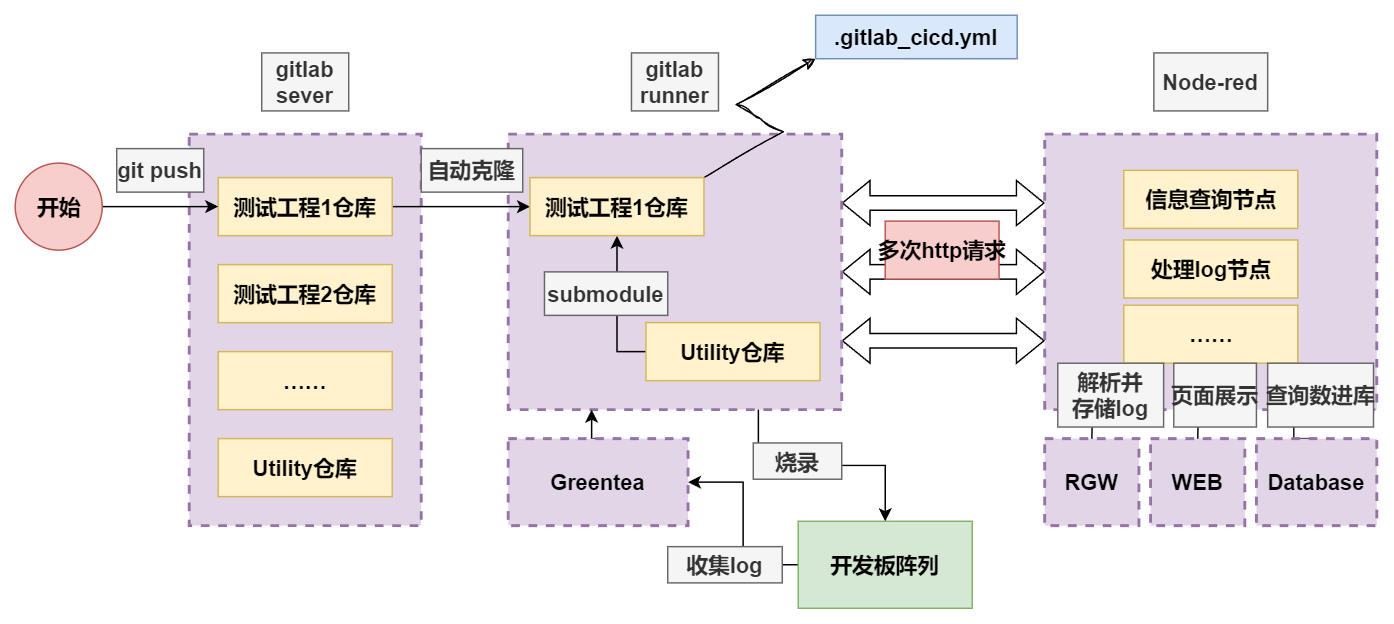

The diagram above was exported from draw.io. Its source (the exported page's mxGraphModel, read from the mxfile embedded in the PNG):
<mxGraphModel dx="2234" dy="836" grid="0" gridSize="10" guides="1" tooltips="1" connect="1" arrows="1" fold="1" page="0" pageScale="1" pageWidth="827" pageHeight="1169" math="0" shadow="0">
  <root>
    <mxCell id="0" />
    <mxCell id="1" parent="0" />
    <mxCell id="nYVsloN-27Saqx4OQUJ_-3" style="edgeStyle=orthogonalEdgeStyle;rounded=0;orthogonalLoop=1;jettySize=auto;html=1;exitX=1;exitY=0.5;exitDx=0;exitDy=0;entryX=0;entryY=0.5;entryDx=0;entryDy=0;shape=flexArrow;startArrow=block;" edge="1" parent="1" source="VpwYdxR6YieiCVpPiCMP-21" target="nYVsloN-27Saqx4OQUJ_-2">
      <mxGeometry relative="1" as="geometry" />
    </mxCell>
    <mxCell id="nYVsloN-27Saqx4OQUJ_-4" style="edgeStyle=orthogonalEdgeStyle;rounded=0;orthogonalLoop=1;jettySize=auto;html=1;exitX=1;exitY=0.25;exitDx=0;exitDy=0;entryX=0;entryY=0.25;entryDx=0;entryDy=0;shape=flexArrow;startArrow=block;" edge="1" parent="1" source="VpwYdxR6YieiCVpPiCMP-21" target="nYVsloN-27Saqx4OQUJ_-2">
      <mxGeometry relative="1" as="geometry" />
    </mxCell>
    <mxCell id="nYVsloN-27Saqx4OQUJ_-5" style="edgeStyle=orthogonalEdgeStyle;rounded=0;orthogonalLoop=1;jettySize=auto;html=1;exitX=1;exitY=0.75;exitDx=0;exitDy=0;entryX=0;entryY=0.75;entryDx=0;entryDy=0;shape=flexArrow;startArrow=block;" edge="1" parent="1" source="VpwYdxR6YieiCVpPiCMP-21" target="nYVsloN-27Saqx4OQUJ_-2">
      <mxGeometry relative="1" as="geometry" />
    </mxCell>
    <mxCell id="VpwYdxR6YieiCVpPiCMP-21" value="" style="rounded=0;whiteSpace=wrap;html=1;dashed=1;strokeWidth=2;fillColor=#e1d5e7;strokeColor=#9673a6;" parent="1" vertex="1">
      <mxGeometry x="-143" y="444" width="230" height="190" as="geometry" />
    </mxCell>
    <mxCell id="VpwYdxR6YieiCVpPiCMP-20" value="" style="rounded=0;whiteSpace=wrap;html=1;dashed=1;strokeWidth=2;fillColor=#e1d5e7;strokeColor=#9673a6;" parent="1" vertex="1">
      <mxGeometry x="-363" y="444" width="160" height="270" as="geometry" />
    </mxCell>
    <mxCell id="VpwYdxR6YieiCVpPiCMP-14" style="edgeStyle=orthogonalEdgeStyle;rounded=0;orthogonalLoop=1;jettySize=auto;html=1;exitX=1;exitY=0.5;exitDx=0;exitDy=0;entryX=0;entryY=0.5;entryDx=0;entryDy=0;" parent="1" source="VpwYdxR6YieiCVpPiCMP-1" target="VpwYdxR6YieiCVpPiCMP-7" edge="1">
      <mxGeometry relative="1" as="geometry" />
    </mxCell>
    <mxCell id="VpwYdxR6YieiCVpPiCMP-1" value="测试工程1仓库" style="rounded=0;whiteSpace=wrap;html=1;fillColor=#fff2cc;strokeColor=#d6b656;fontSize=15;fontStyle=1" parent="1" vertex="1">
      <mxGeometry x="-343" y="474" width="120" height="40" as="geometry" />
    </mxCell>
    <mxCell id="VpwYdxR6YieiCVpPiCMP-3" value="测试工程2仓库" style="rounded=0;whiteSpace=wrap;html=1;fillColor=#fff2cc;strokeColor=#d6b656;fontSize=15;fontStyle=1" parent="1" vertex="1">
      <mxGeometry x="-343" y="534" width="120" height="40" as="geometry" />
    </mxCell>
    <mxCell id="VpwYdxR6YieiCVpPiCMP-4" value="……" style="rounded=0;whiteSpace=wrap;html=1;fillColor=#fff2cc;strokeColor=#d6b656;fontSize=15;fontStyle=1" parent="1" vertex="1">
      <mxGeometry x="-343" y="594" width="120" height="40" as="geometry" />
    </mxCell>
    <mxCell id="VpwYdxR6YieiCVpPiCMP-6" value="Utility仓库" style="rounded=0;whiteSpace=wrap;html=1;fillColor=#fff2cc;strokeColor=#d6b656;fontSize=15;fontStyle=1" parent="1" vertex="1">
      <mxGeometry x="-343" y="654" width="120" height="40" as="geometry" />
    </mxCell>
    <mxCell id="VpwYdxR6YieiCVpPiCMP-18" style="edgeStyle=orthogonalEdgeStyle;rounded=0;orthogonalLoop=1;jettySize=auto;html=1;exitX=0.5;exitY=1;exitDx=0;exitDy=0;entryX=0;entryY=0.5;entryDx=0;entryDy=0;startArrow=classic;startFill=1;endArrow=none;endFill=0;" parent="1" source="VpwYdxR6YieiCVpPiCMP-7" target="VpwYdxR6YieiCVpPiCMP-10" edge="1">
      <mxGeometry relative="1" as="geometry" />
    </mxCell>
    <mxCell id="VpwYdxR6YieiCVpPiCMP-29" style="rounded=0;orthogonalLoop=1;jettySize=auto;html=1;exitX=1;exitY=0;exitDx=0;exitDy=0;entryX=0;entryY=1;entryDx=0;entryDy=0;sketch=1;curveFitting=1;jiggle=2;flowAnimation=0;edgeStyle=isometricEdgeStyle;" parent="1" source="VpwYdxR6YieiCVpPiCMP-7" target="VpwYdxR6YieiCVpPiCMP-28" edge="1">
      <mxGeometry relative="1" as="geometry" />
    </mxCell>
    <mxCell id="VpwYdxR6YieiCVpPiCMP-7" value="测试工程1仓库" style="rounded=0;whiteSpace=wrap;html=1;fillColor=#fff2cc;strokeColor=#d6b656;fontSize=15;fontStyle=1" parent="1" vertex="1">
      <mxGeometry x="-128" y="474" width="120" height="40" as="geometry" />
    </mxCell>
    <mxCell id="VpwYdxR6YieiCVpPiCMP-10" value="Utility仓库" style="rounded=0;whiteSpace=wrap;html=1;fillColor=#fff2cc;strokeColor=#d6b656;fontSize=15;fontStyle=1" parent="1" vertex="1">
      <mxGeometry x="-48" y="574" width="120" height="40" as="geometry" />
    </mxCell>
    <mxCell id="VpwYdxR6YieiCVpPiCMP-12" style="edgeStyle=orthogonalEdgeStyle;rounded=0;orthogonalLoop=1;jettySize=auto;html=1;exitX=1;exitY=0.5;exitDx=0;exitDy=0;exitPerimeter=0;entryX=0;entryY=0.5;entryDx=0;entryDy=0;" parent="1" source="VpwYdxR6YieiCVpPiCMP-11" target="VpwYdxR6YieiCVpPiCMP-1" edge="1">
      <mxGeometry relative="1" as="geometry" />
    </mxCell>
    <mxCell id="VpwYdxR6YieiCVpPiCMP-11" value="&lt;font style=&quot;font-size: 15px;&quot;&gt;开始&lt;/font&gt;" style="verticalLabelPosition=middle;verticalAlign=middle;html=1;shape=mxgraph.flowchart.on-page_reference;aspect=fixed;labelPosition=center;align=center;fillColor=#f8cecc;strokeColor=#b85450;fontStyle=1" parent="1" vertex="1">
      <mxGeometry x="-483" y="464" width="60" height="60" as="geometry" />
    </mxCell>
    <mxCell id="VpwYdxR6YieiCVpPiCMP-16" value="&lt;b style=&quot;font-size: 15px; text-wrap: nowrap;&quot;&gt;git push&lt;/b&gt;" style="text;html=1;align=center;verticalAlign=middle;whiteSpace=wrap;rounded=0;fillColor=#f5f5f5;fontColor=#333333;strokeColor=#666666;" parent="1" vertex="1">
      <mxGeometry x="-413" y="454" width="60" height="30" as="geometry" />
    </mxCell>
    <mxCell id="VpwYdxR6YieiCVpPiCMP-17" value="&lt;span style=&quot;font-size: 15px; text-wrap: nowrap;&quot;&gt;&lt;b&gt;自动克隆&lt;/b&gt;&lt;/span&gt;" style="text;html=1;align=center;verticalAlign=middle;whiteSpace=wrap;rounded=0;fillColor=#f5f5f5;fontColor=#333333;strokeColor=#666666;" parent="1" vertex="1">
      <mxGeometry x="-203" y="454" width="70" height="30" as="geometry" />
    </mxCell>
    <mxCell id="VpwYdxR6YieiCVpPiCMP-19" value="&lt;span style=&quot;font-size: 15px; text-wrap: nowrap;&quot;&gt;&lt;b&gt;submodule&lt;/b&gt;&lt;/span&gt;" style="text;html=1;align=center;verticalAlign=middle;whiteSpace=wrap;rounded=0;fillColor=#f5f5f5;fontColor=#333333;strokeColor=#666666;" parent="1" vertex="1">
      <mxGeometry x="-118" y="539" width="85" height="30" as="geometry" />
    </mxCell>
    <mxCell id="VpwYdxR6YieiCVpPiCMP-26" value="&lt;div&gt;&lt;b style=&quot;font-size: 15px; text-wrap: nowrap;&quot;&gt;gitlab&lt;/b&gt;&lt;/div&gt;&lt;b style=&quot;font-size: 15px; text-wrap: nowrap;&quot;&gt;runner&lt;/b&gt;" style="text;html=1;align=center;verticalAlign=middle;whiteSpace=wrap;rounded=0;fillColor=#f5f5f5;fontColor=#333333;strokeColor=#666666;" parent="1" vertex="1">
      <mxGeometry x="-58" y="388" width="60" height="40" as="geometry" />
    </mxCell>
    <mxCell id="VpwYdxR6YieiCVpPiCMP-27" value="&lt;div&gt;&lt;b style=&quot;font-size: 15px; text-wrap: nowrap;&quot;&gt;gitlab&lt;/b&gt;&lt;/div&gt;&lt;span style=&quot;font-size: 15px; text-wrap: nowrap;&quot;&gt;&lt;b&gt;sever&lt;/b&gt;&lt;/span&gt;" style="text;html=1;align=center;verticalAlign=middle;whiteSpace=wrap;rounded=0;fillColor=#f5f5f5;fontColor=#333333;strokeColor=#666666;" parent="1" vertex="1">
      <mxGeometry x="-313" y="388" width="60" height="40" as="geometry" />
    </mxCell>
    <mxCell id="VpwYdxR6YieiCVpPiCMP-28" value="&lt;b&gt;&lt;font style=&quot;font-size: 15px;&quot;&gt;.gitlab_cicd.yml&lt;/font&gt;&lt;/b&gt;" style="rounded=0;whiteSpace=wrap;html=1;fillColor=#dae8fc;strokeColor=#6c8ebf;" parent="1" vertex="1">
      <mxGeometry x="69" y="362" width="139" height="30" as="geometry" />
    </mxCell>
    <mxCell id="VpwYdxR6YieiCVpPiCMP-33" style="edgeStyle=orthogonalEdgeStyle;rounded=0;orthogonalLoop=1;jettySize=auto;html=1;exitX=1;exitY=0.5;exitDx=0;exitDy=0;startArrow=classic;startFill=1;endArrow=none;endFill=0;" parent="1" source="VpwYdxR6YieiCVpPiCMP-30" target="VpwYdxR6YieiCVpPiCMP-31" edge="1">
      <mxGeometry relative="1" as="geometry">
        <mxPoint x="68" y="906" as="sourcePoint" />
      </mxGeometry>
    </mxCell>
    <mxCell id="nYVsloN-27Saqx4OQUJ_-12" style="edgeStyle=orthogonalEdgeStyle;rounded=0;orthogonalLoop=1;jettySize=auto;html=1;exitX=0.5;exitY=0;exitDx=0;exitDy=0;entryX=0.25;entryY=1;entryDx=0;entryDy=0;" edge="1" parent="1" source="VpwYdxR6YieiCVpPiCMP-30" target="VpwYdxR6YieiCVpPiCMP-21">
      <mxGeometry relative="1" as="geometry" />
    </mxCell>
    <mxCell id="VpwYdxR6YieiCVpPiCMP-30" value="&lt;b&gt;&lt;font style=&quot;font-size: 15px;&quot;&gt;Greentea&lt;/font&gt;&lt;/b&gt;" style="rounded=0;whiteSpace=wrap;html=1;fillColor=#e1d5e7;strokeColor=#9673a6;dashed=1;strokeWidth=2;" parent="1" vertex="1">
      <mxGeometry x="-143" y="654" width="124" height="60" as="geometry" />
    </mxCell>
    <mxCell id="VpwYdxR6YieiCVpPiCMP-31" value="&lt;span style=&quot;font-size: 15px;&quot;&gt;&lt;b&gt;开发板阵列&lt;/b&gt;&lt;/span&gt;" style="rounded=0;whiteSpace=wrap;html=1;fillColor=#d5e8d4;strokeColor=#82b366;" parent="1" vertex="1">
      <mxGeometry x="57" y="711" width="120" height="60" as="geometry" />
    </mxCell>
    <mxCell id="VpwYdxR6YieiCVpPiCMP-39" style="edgeStyle=orthogonalEdgeStyle;rounded=0;orthogonalLoop=1;jettySize=auto;html=1;entryX=0.5;entryY=0;entryDx=0;entryDy=0;exitX=0.75;exitY=1;exitDx=0;exitDy=0;" parent="1" source="VpwYdxR6YieiCVpPiCMP-21" target="VpwYdxR6YieiCVpPiCMP-31" edge="1">
      <mxGeometry relative="1" as="geometry">
        <mxPoint x="95" y="716" as="sourcePoint" />
      </mxGeometry>
    </mxCell>
    <mxCell id="VpwYdxR6YieiCVpPiCMP-41" value="&lt;b style=&quot;font-size: 15px; text-wrap: nowrap;&quot;&gt;烧录&lt;/b&gt;" style="text;html=1;align=center;verticalAlign=middle;whiteSpace=wrap;rounded=0;fillColor=#f5f5f5;fontColor=#333333;strokeColor=#666666;" parent="1" vertex="1">
      <mxGeometry x="26" y="657" width="61" height="25" as="geometry" />
    </mxCell>
    <mxCell id="VpwYdxR6YieiCVpPiCMP-42" value="&lt;b style=&quot;font-size: 15px; text-wrap: nowrap;&quot;&gt;收集log&lt;/b&gt;" style="text;html=1;align=center;verticalAlign=middle;whiteSpace=wrap;rounded=0;fillColor=#f5f5f5;fontColor=#333333;strokeColor=#666666;" parent="1" vertex="1">
      <mxGeometry x="-33" y="728.5" width="79" height="25" as="geometry" />
    </mxCell>
    <mxCell id="nYVsloN-27Saqx4OQUJ_-2" value="" style="rounded=0;whiteSpace=wrap;html=1;dashed=1;strokeWidth=2;fillColor=#e1d5e7;strokeColor=#9673a6;" vertex="1" parent="1">
      <mxGeometry x="227" y="444" width="229" height="190" as="geometry" />
    </mxCell>
    <mxCell id="nYVsloN-27Saqx4OQUJ_-6" value="&lt;div&gt;&lt;span style=&quot;font-size: 15px; text-wrap: nowrap;&quot;&gt;&lt;b&gt;Node-red&lt;/b&gt;&lt;/span&gt;&lt;/div&gt;" style="text;html=1;align=center;verticalAlign=middle;whiteSpace=wrap;rounded=0;fillColor=#f5f5f5;fontColor=#333333;strokeColor=#666666;" vertex="1" parent="1">
      <mxGeometry x="302.25" y="388" width="78.5" height="40" as="geometry" />
    </mxCell>
    <mxCell id="nYVsloN-27Saqx4OQUJ_-14" style="edgeStyle=orthogonalEdgeStyle;rounded=0;orthogonalLoop=1;jettySize=auto;html=1;exitX=0.5;exitY=0;exitDx=0;exitDy=0;entryX=0.75;entryY=1;entryDx=0;entryDy=0;" edge="1" parent="1" source="nYVsloN-27Saqx4OQUJ_-7" target="nYVsloN-27Saqx4OQUJ_-2">
      <mxGeometry relative="1" as="geometry" />
    </mxCell>
    <mxCell id="nYVsloN-27Saqx4OQUJ_-7" value="&lt;b&gt;&lt;font style=&quot;font-size: 15px;&quot;&gt;Database&lt;/font&gt;&lt;/b&gt;" style="rounded=0;whiteSpace=wrap;html=1;fillColor=#e1d5e7;strokeColor=#9673a6;dashed=1;strokeWidth=2;" vertex="1" parent="1">
      <mxGeometry x="373" y="654" width="83" height="60" as="geometry" />
    </mxCell>
    <mxCell id="nYVsloN-27Saqx4OQUJ_-8" value="&lt;b&gt;&lt;font style=&quot;font-size: 15px;&quot;&gt;RGW&lt;/font&gt;&lt;/b&gt;" style="rounded=0;whiteSpace=wrap;html=1;fillColor=#e1d5e7;strokeColor=#9673a6;dashed=1;strokeWidth=2;" vertex="1" parent="1">
      <mxGeometry x="227" y="654" width="65" height="60" as="geometry" />
    </mxCell>
    <mxCell id="nYVsloN-27Saqx4OQUJ_-13" style="edgeStyle=orthogonalEdgeStyle;rounded=0;orthogonalLoop=1;jettySize=auto;html=1;exitX=0.5;exitY=0;exitDx=0;exitDy=0;entryX=0.144;entryY=0.995;entryDx=0;entryDy=0;entryPerimeter=0;" edge="1" parent="1" source="nYVsloN-27Saqx4OQUJ_-8" target="nYVsloN-27Saqx4OQUJ_-2">
      <mxGeometry relative="1" as="geometry" />
    </mxCell>
    <mxCell id="nYVsloN-27Saqx4OQUJ_-19" value="信息查询节点" style="rounded=0;whiteSpace=wrap;html=1;fillColor=#fff2cc;strokeColor=#d6b656;fontSize=15;fontStyle=1" vertex="1" parent="1">
      <mxGeometry x="281.5" y="469" width="120" height="40" as="geometry" />
    </mxCell>
    <mxCell id="nYVsloN-27Saqx4OQUJ_-20" value="处理log节点" style="rounded=0;whiteSpace=wrap;html=1;fillColor=#fff2cc;strokeColor=#d6b656;fontSize=15;fontStyle=1" vertex="1" parent="1">
      <mxGeometry x="281.5" y="517" width="120" height="40" as="geometry" />
    </mxCell>
    <mxCell id="nYVsloN-27Saqx4OQUJ_-21" value="……" style="rounded=0;whiteSpace=wrap;html=1;fillColor=#fff2cc;strokeColor=#d6b656;fontSize=15;fontStyle=1" vertex="1" parent="1">
      <mxGeometry x="281.5" y="562" width="120" height="40" as="geometry" />
    </mxCell>
    <mxCell id="VpwYdxR6YieiCVpPiCMP-49" value="&lt;b style=&quot;font-size: 15px; text-wrap: nowrap;&quot;&gt;解析并&lt;/b&gt;&lt;div&gt;&lt;b style=&quot;font-size: 15px; text-wrap: nowrap;&quot;&gt;存储log&lt;/b&gt;&lt;/div&gt;" style="text;html=1;align=center;verticalAlign=middle;whiteSpace=wrap;rounded=0;fillColor=#f5f5f5;fontColor=#333333;strokeColor=#666666;" parent="1" vertex="1">
      <mxGeometry x="236" y="602" width="73" height="44" as="geometry" />
    </mxCell>
    <mxCell id="nYVsloN-27Saqx4OQUJ_-17" value="&lt;span style=&quot;font-size: 15px; text-wrap: nowrap;&quot;&gt;&lt;b&gt;查询数进库&lt;/b&gt;&lt;/span&gt;" style="text;html=1;align=center;verticalAlign=middle;whiteSpace=wrap;rounded=0;fillColor=#f5f5f5;fontColor=#333333;strokeColor=#666666;" vertex="1" parent="1">
      <mxGeometry x="380.75" y="602" width="73" height="44" as="geometry" />
    </mxCell>
    <mxCell id="nYVsloN-27Saqx4OQUJ_-22" value="&lt;div&gt;&lt;span style=&quot;font-size: 15px; text-wrap: nowrap;&quot;&gt;&lt;b&gt;多次http请求&lt;/b&gt;&lt;/span&gt;&lt;/div&gt;" style="text;html=1;align=center;verticalAlign=middle;whiteSpace=wrap;rounded=0;fillColor=#f8cecc;strokeColor=#b85450;" vertex="1" parent="1">
      <mxGeometry x="117" y="504" width="78.5" height="40" as="geometry" />
    </mxCell>
    <mxCell id="nYVsloN-27Saqx4OQUJ_-23" value="&lt;b&gt;&lt;font style=&quot;font-size: 15px;&quot;&gt;WEB&lt;/font&gt;&lt;/b&gt;" style="rounded=0;whiteSpace=wrap;html=1;fillColor=#e1d5e7;strokeColor=#9673a6;dashed=1;strokeWidth=2;" vertex="1" parent="1">
      <mxGeometry x="300" y="654" width="65" height="60" as="geometry" />
    </mxCell>
    <mxCell id="nYVsloN-27Saqx4OQUJ_-24" style="edgeStyle=orthogonalEdgeStyle;rounded=0;orthogonalLoop=1;jettySize=auto;html=1;exitX=0.5;exitY=0;exitDx=0;exitDy=0;entryX=0.463;entryY=1.005;entryDx=0;entryDy=0;entryPerimeter=0;" edge="1" parent="1" source="nYVsloN-27Saqx4OQUJ_-23" target="nYVsloN-27Saqx4OQUJ_-2">
      <mxGeometry relative="1" as="geometry" />
    </mxCell>
    <mxCell id="nYVsloN-27Saqx4OQUJ_-25" value="&lt;span style=&quot;font-size: 15px; text-wrap: nowrap;&quot;&gt;&lt;b&gt;页面展示&lt;/b&gt;&lt;/span&gt;" style="text;html=1;align=center;verticalAlign=middle;whiteSpace=wrap;rounded=0;fillColor=#f5f5f5;fontColor=#333333;strokeColor=#666666;" vertex="1" parent="1">
      <mxGeometry x="316" y="602" width="57" height="44" as="geometry" />
    </mxCell>
  </root>
</mxGraphModel>